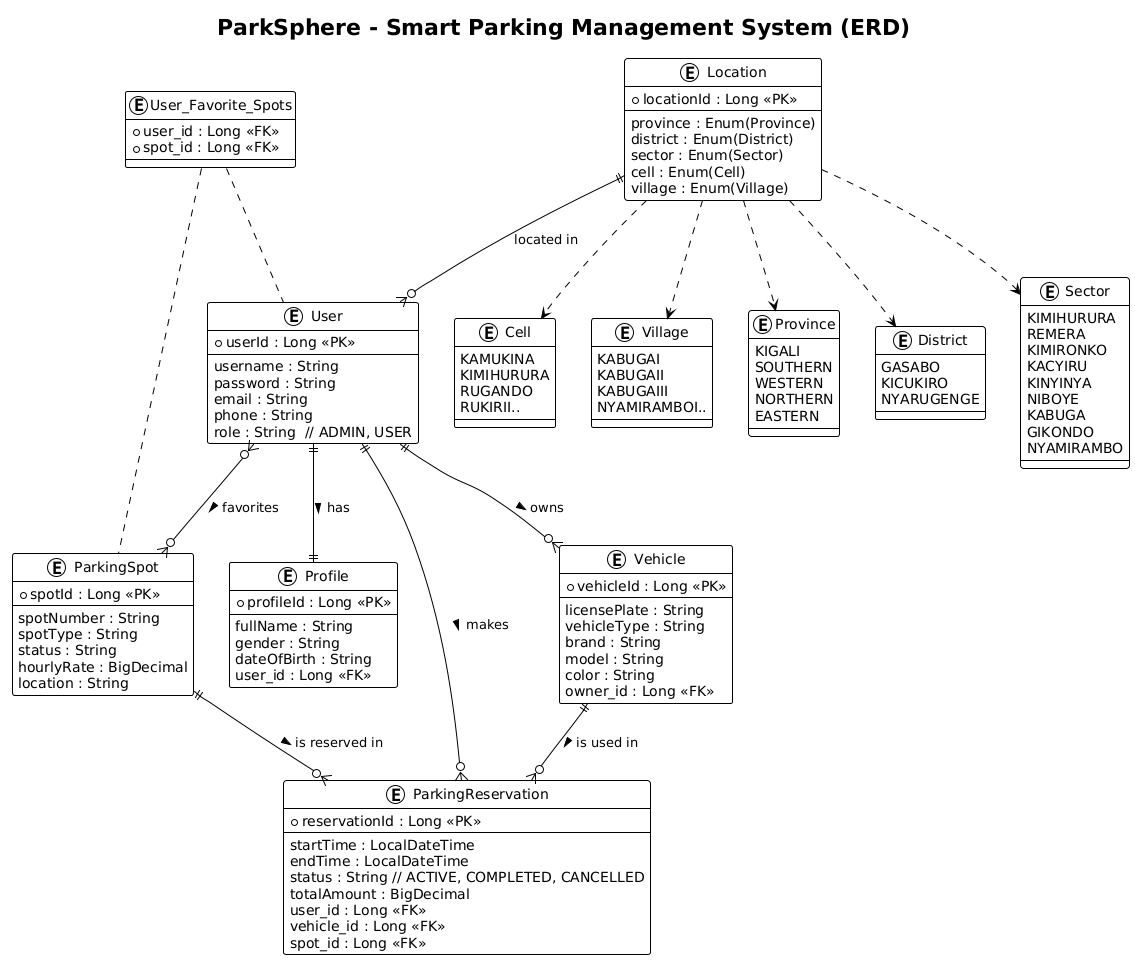

The diagram above was rendered by PlantUML. Its source (embedded in the PNG):
@startuml
!theme plain

title **ParkSphere - Smart Parking Management System (ERD)**

entity "User" as User {
  * userId : Long <<PK>>
  --
  username : String
  password : String
  email : String
  phone : String
  role : String  // ADMIN, USER
}

entity "Profile" as Profile {
  * profileId : Long <<PK>>
  --
  fullName : String
  gender : String
  dateOfBirth : String
  user_id : Long <<FK>>
}

entity "Location" as Location {
  * locationId : Long <<PK>>
  --
  province : Enum(Province)
  district : Enum(District)
  sector : Enum(Sector)
  cell : Enum(Cell)
  village : Enum(Village)
}

entity "Vehicle" as Vehicle {
  * vehicleId : Long <<PK>>
  --
  licensePlate : String
  vehicleType : String
  brand : String
  model : String
  color : String
  owner_id : Long <<FK>>
}

entity "ParkingSpot" as ParkingSpot {
  * spotId : Long <<PK>>
  --
  spotNumber : String
  spotType : String
  status : String
  hourlyRate : BigDecimal
  location : String
}

entity "ParkingReservation" as ParkingReservation {
  * reservationId : Long <<PK>>
  --
  startTime : LocalDateTime
  endTime : LocalDateTime
  status : String // ACTIVE, COMPLETED, CANCELLED
  totalAmount : BigDecimal
  user_id : Long <<FK>>
  vehicle_id : Long <<FK>>
  spot_id : Long <<FK>>
}

entity "User_Favorite_Spots" as UserFavoriteSpots {
  * user_id : Long <<FK>>
  * spot_id : Long <<FK>>
}

'========================
' ENUMS
'========================
enum Province {
  KIGALI
  SOUTHERN
  WESTERN
  NORTHERN
  EASTERN
}

enum District {
  GASABO
  KICUKIRO
  NYARUGENGE
}

enum Sector {
  KIMIHURURA
  REMERA
  KIMIRONKO
  KACYIRU
  KINYINYA
  NIBOYE
  KABUGA
  GIKONDO
  NYAMIRAMBO
}

enum Cell {
  KAMUKINA
  KIMIHURURA
  RUGANDO
  RUKIRII..
}

enum Village {
  KABUGAI
  KABUGAII
  KABUGAIII
  NYAMIRAMBOI..
}

'========================
' RELATIONSHIPS
'========================

' User ↔ Profile (One-to-One)
User ||--|| Profile : has >

' User ↔ Location (Many-to-One)
Location ||--o{ User : "located in"

' User ↔ Vehicle (One-to-Many)
User ||--o{ Vehicle : owns >

' User ↔ ParkingReservation (One-to-Many)
User ||--o{ ParkingReservation : "makes >"

' Vehicle ↔ ParkingReservation (One-to-Many)
Vehicle ||--o{ ParkingReservation : "is used in >"

' ParkingSpot ↔ ParkingReservation (One-to-Many)
ParkingSpot ||--o{ ParkingReservation : "is reserved in >"

' User ↔ ParkingSpot (Many-to-Many favorites)
User }o--o{ ParkingSpot : "favorites >"
UserFavoriteSpots .. User
UserFavoriteSpots .. ParkingSpot

' Location ↔ Enums
Location ..> Province
Location ..> District
Location ..> Sector
Location ..> Cell
Location ..> Village
@enduml